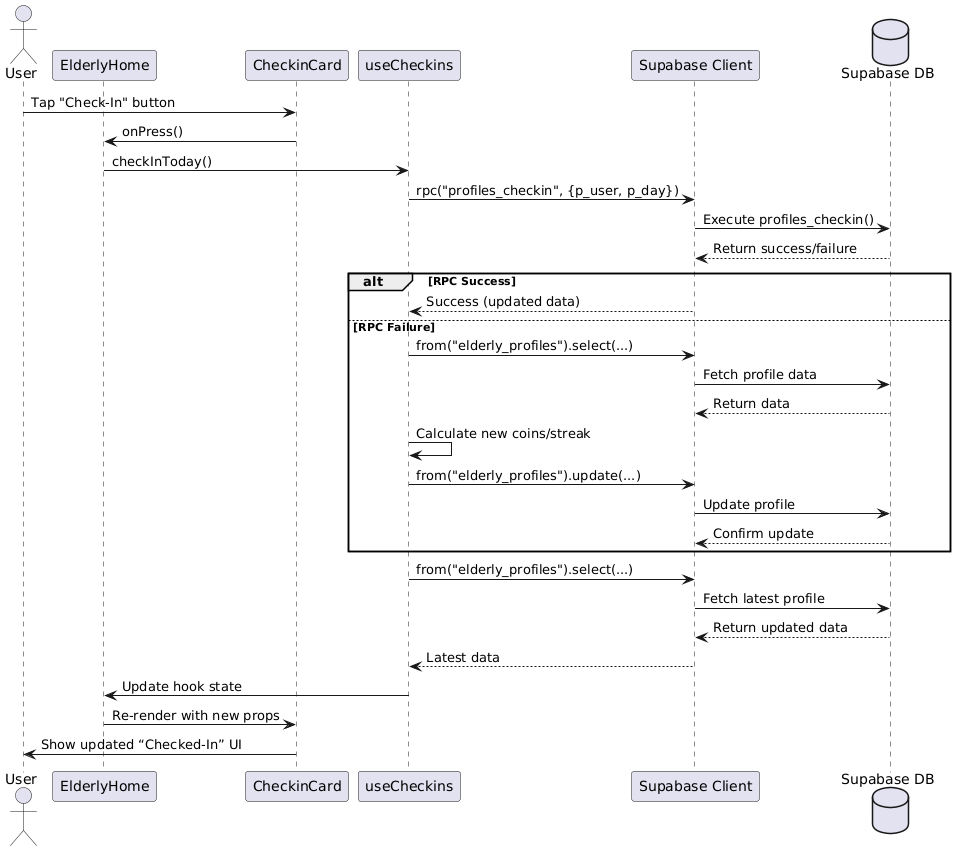

The diagram above was rendered by PlantUML. Its source (embedded in the PNG):
@startuml
actor User
participant "ElderlyHome" as Home
participant "CheckinCard" as Card
participant "useCheckins" as Hook
participant "Supabase Client" as Supabase
database "Supabase DB" as DB

User -> Card: Tap "Check-In" button
Card -> Home: onPress()
Home -> Hook: checkInToday()

Hook -> Supabase: rpc("profiles_checkin", {p_user, p_day})
Supabase -> DB: Execute profiles_checkin()
DB --> Supabase: Return success/failure

alt RPC Success
    Supabase --> Hook: Success (updated data)
else RPC Failure
    Hook -> Supabase: from("elderly_profiles").select(...)
    Supabase -> DB: Fetch profile data
    DB --> Supabase: Return data
    Hook -> Hook: Calculate new coins/streak
    Hook -> Supabase: from("elderly_profiles").update(...)
    Supabase -> DB: Update profile
    DB --> Supabase: Confirm update
end

Hook -> Supabase: from("elderly_profiles").select(...)
Supabase -> DB: Fetch latest profile
DB --> Supabase: Return updated data
Supabase --> Hook: Latest data
Hook -> Home: Update hook state
Home -> Card: Re-render with new props
Card -> User: Show updated “Checked-In” UI
@enduml